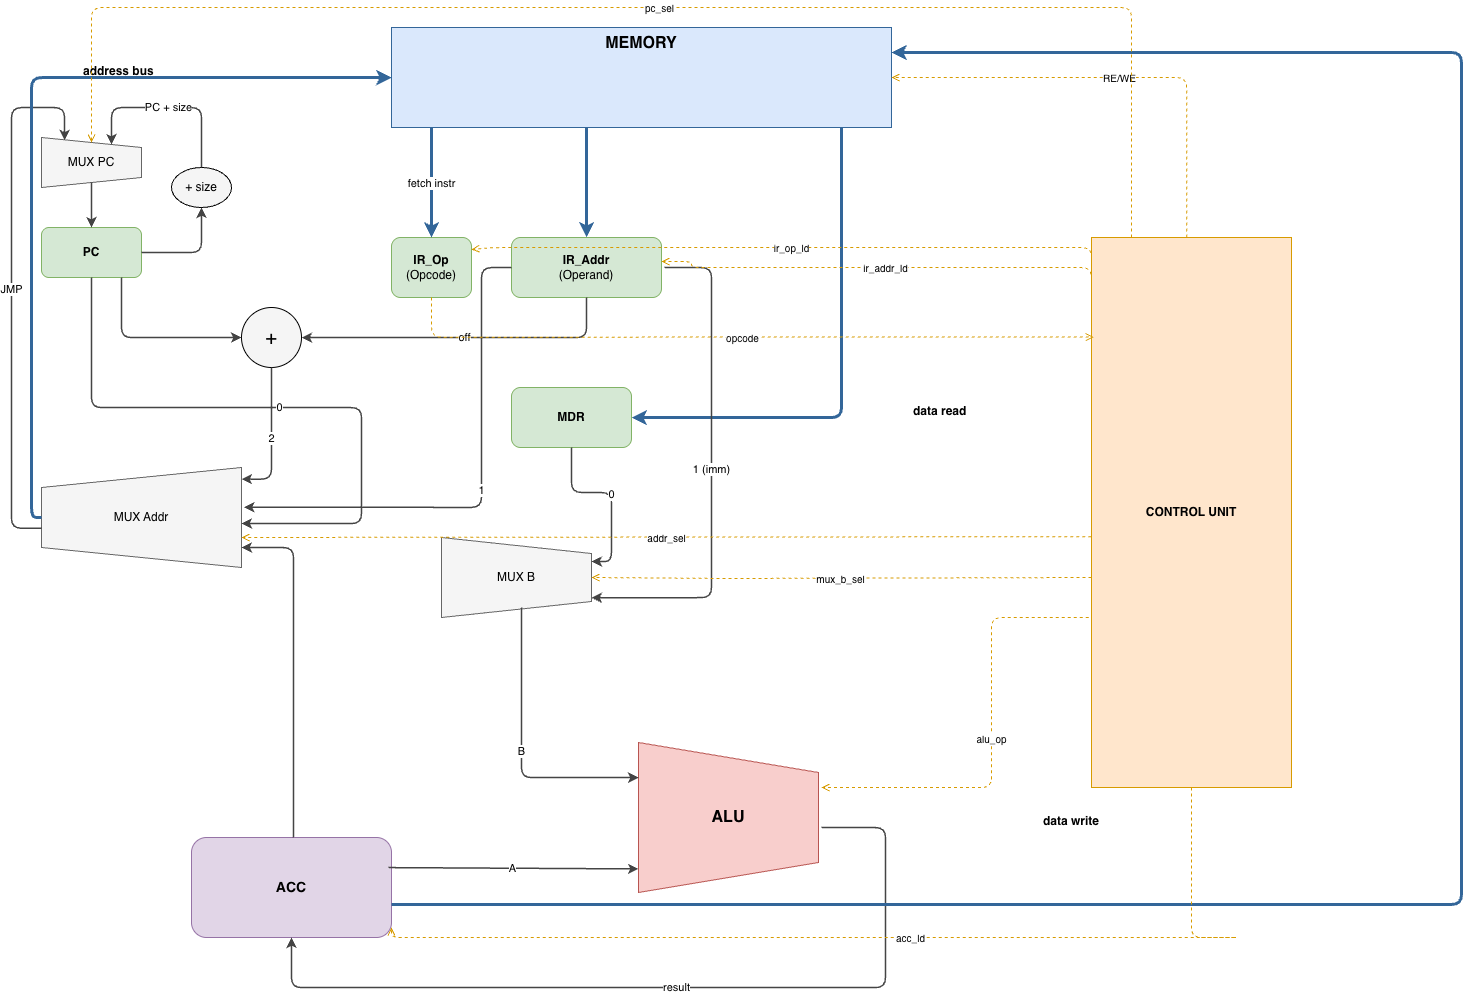

The diagram above was exported from draw.io. Its source (the exported page's mxGraphModel, read from the mxfile embedded in the PNG):
<mxGraphModel dx="1382" dy="931" grid="1" gridSize="10" guides="1" tooltips="1" connect="1" arrows="1" fold="1" page="1" pageScale="1" pageWidth="1654" pageHeight="1169" math="0" shadow="0">
  <root>
    <mxCell id="0" />
    <mxCell id="1" parent="0" />
    <mxCell id="2" parent="1" style="rounded=0;whiteSpace=wrap;html=1;fillColor=#dae8fc;strokeColor=#336699;fontSize=16;fontStyle=1;verticalAlign=top;" value="MEMORY" vertex="1">
      <mxGeometry height="100" width="500" x="400" y="40" as="geometry" />
    </mxCell>
    <mxCell id="3" parent="1" style="shape=trapezoid;perimeter=trapezoidPerimeter;direction=south;whiteSpace=wrap;html=1;fillColor=#f5f5f5;strokeColor=#666666;" value="MUX PC" vertex="1">
      <mxGeometry height="50" width="100" x="50" y="150" as="geometry" />
    </mxCell>
    <mxCell id="4" parent="1" style="rounded=1;whiteSpace=wrap;html=1;fillColor=#d5e8d4;strokeColor=#82b366;fontSize=12;fontStyle=1;" value="PC" vertex="1">
      <mxGeometry height="50" width="100" x="50" y="240" as="geometry" />
    </mxCell>
    <mxCell id="5" parent="1" style="ellipse;whiteSpace=wrap;html=1;fillColor=#f5f5f5;" value="+ size" vertex="1">
      <mxGeometry height="40" width="60" x="180" y="180" as="geometry" />
    </mxCell>
    <mxCell id="6" parent="1" style="rounded=1;whiteSpace=wrap;html=1;fillColor=#d5e8d4;strokeColor=#82b366;fontSize=12;fontStyle=1;" value="IR_Op&lt;div&gt;&lt;span style=&quot;font-weight: 400;&quot;&gt;(Opcode)&lt;/span&gt;&lt;/div&gt;" vertex="1">
      <mxGeometry height="60" width="80" x="400" y="250" as="geometry" />
    </mxCell>
    <mxCell id="7" parent="1" style="rounded=1;whiteSpace=wrap;html=1;fillColor=#d5e8d4;strokeColor=#82b366;fontSize=12;fontStyle=1;" value="IR_Addr&lt;div&gt;&lt;span style=&quot;font-weight: 400;&quot;&gt;(Operand)&lt;/span&gt;&lt;/div&gt;" vertex="1">
      <mxGeometry height="60" width="150" x="520" y="250" as="geometry" />
    </mxCell>
    <mxCell id="8" parent="1" style="rounded=0;whiteSpace=wrap;html=1;fillColor=#ffe6cc;strokeColor=#d79b00;fontSize=12;verticalAlign=middle;fontStyle=1;" value="CONTROL UNIT" vertex="1">
      <mxGeometry height="550" width="200" x="1100" y="250" as="geometry" />
    </mxCell>
    <mxCell id="9" parent="1" style="ellipse;whiteSpace=wrap;html=1;fillColor=#f5f5f5;fontSize=20;" value="+" vertex="1">
      <mxGeometry height="60" width="60" x="250" y="320" as="geometry" />
    </mxCell>
    <mxCell id="10" parent="1" style="rounded=1;whiteSpace=wrap;html=1;fillColor=#d5e8d4;strokeColor=#82b366;fontSize=12;fontStyle=1;" value="MDR" vertex="1">
      <mxGeometry height="60" width="120" x="520" y="400" as="geometry" />
    </mxCell>
    <mxCell id="11" parent="1" style="shape=trapezoid;perimeter=trapezoidPerimeter;direction=north;whiteSpace=wrap;html=1;fillColor=#f5f5f5;strokeColor=#666666;" value="MUX Addr" vertex="1">
      <mxGeometry height="100" width="200" x="50" y="480" as="geometry" />
    </mxCell>
    <mxCell id="12" parent="1" style="shape=trapezoid;perimeter=trapezoidPerimeter;direction=south;whiteSpace=wrap;html=1;fillColor=#f5f5f5;strokeColor=#666666;" value="MUX B" vertex="1">
      <mxGeometry height="80" width="150" x="450" y="550" as="geometry" />
    </mxCell>
    <mxCell id="13" parent="1" style="shape=trapezoid;perimeter=trapezoidPerimeter;direction=south;whiteSpace=wrap;html=1;fillColor=#f8cecc;strokeColor=#b85450;fontSize=16;fontStyle=1;" value="ALU" vertex="1">
      <mxGeometry height="150" width="180" x="647" y="755" as="geometry" />
    </mxCell>
    <mxCell id="14" parent="1" style="rounded=1;whiteSpace=wrap;html=1;fillColor=#e1d5e7;strokeColor=#9673a6;fontSize=14;fontStyle=1;" value="ACC" vertex="1">
      <mxGeometry height="100" width="200" x="200" y="850" as="geometry" />
    </mxCell>
    <mxCell id="15" parent="1" style="text;fontStyle=1;" value="address bus" vertex="1">
      <mxGeometry height="20" width="80" x="90" y="70" as="geometry" />
    </mxCell>
    <mxCell id="16" parent="1" style="text;fontStyle=1;" value="data read" vertex="1">
      <mxGeometry height="20" width="80" x="920" y="410" as="geometry" />
    </mxCell>
    <mxCell id="17" parent="1" style="text;fontStyle=1;" value="data write" vertex="1">
      <mxGeometry height="20" width="80" x="1050" y="820" as="geometry" />
    </mxCell>
    <mxCell id="18" edge="1" parent="1" source="3" style="strokeWidth=1.5;strokeColor=#444444;endArrow=classic;edgeStyle=orthogonalEdgeStyle;rounded=1;orthogonalLoop=1;jettySize=auto;html=1;" target="4" value="">
      <mxGeometry relative="1" as="geometry" />
    </mxCell>
    <mxCell id="19" edge="1" parent="1" source="4" style="strokeWidth=1.5;strokeColor=#444444;endArrow=classic;edgeStyle=orthogonalEdgeStyle;rounded=1;orthogonalLoop=1;jettySize=auto;html=1;" target="5" value="">
      <mxGeometry relative="1" as="geometry">
        <Array as="points">
          <mxPoint x="210" y="265" />
        </Array>
      </mxGeometry>
    </mxCell>
    <mxCell id="20" edge="1" parent="1" source="5" style="strokeWidth=1.5;strokeColor=#444444;endArrow=classic;edgeStyle=orthogonalEdgeStyle;rounded=1;orthogonalLoop=1;jettySize=auto;html=1;" target="3" value="PC + size">
      <mxGeometry relative="1" as="geometry">
        <Array as="points">
          <mxPoint x="210" y="120" />
          <mxPoint x="120" y="120" />
        </Array>
      </mxGeometry>
    </mxCell>
    <mxCell id="21" edge="1" parent="1" source="11" style="strokeWidth=1.5;strokeColor=#444444;endArrow=classic;edgeStyle=orthogonalEdgeStyle;rounded=1;orthogonalLoop=1;jettySize=auto;html=1;exitX=0.393;exitY=0.001;exitDx=0;exitDy=0;exitPerimeter=0;entryX=0.057;entryY=0.77;entryDx=0;entryDy=0;entryPerimeter=0;" target="3" value="JMP">
      <mxGeometry relative="1" as="geometry">
        <Array as="points">
          <mxPoint x="20" y="541" />
          <mxPoint x="20" y="120" />
          <mxPoint x="73" y="120" />
        </Array>
        <mxPoint x="40" y="540" as="sourcePoint" />
        <mxPoint x="50" y="152.99999999999994" as="targetPoint" />
      </mxGeometry>
    </mxCell>
    <mxCell id="22" edge="1" parent="1" source="2" style="strokeWidth=3;strokeColor=#336699;endArrow=classic;edgeStyle=orthogonalEdgeStyle;rounded=1;orthogonalLoop=1;jettySize=auto;html=1;" target="6" value="fetch instr">
      <mxGeometry relative="1" as="geometry">
        <Array as="points">
          <mxPoint x="440" y="160" />
        </Array>
      </mxGeometry>
    </mxCell>
    <mxCell id="23" edge="1" parent="1" source="2" style="strokeWidth=3;strokeColor=#336699;endArrow=classic;edgeStyle=orthogonalEdgeStyle;rounded=1;orthogonalLoop=1;jettySize=auto;html=1;" target="7" value="">
      <mxGeometry relative="1" as="geometry">
        <Array as="points">
          <mxPoint x="595" y="150" />
          <mxPoint x="595" y="150" />
        </Array>
      </mxGeometry>
    </mxCell>
    <mxCell id="24" edge="1" parent="1" source="2" style="strokeWidth=3;strokeColor=#336699;endArrow=classic;edgeStyle=orthogonalEdgeStyle;rounded=1;orthogonalLoop=1;jettySize=auto;html=1;" target="10" value="">
      <mxGeometry relative="1" as="geometry">
        <Array as="points">
          <mxPoint x="850" y="140" />
          <mxPoint x="850" y="430" />
        </Array>
      </mxGeometry>
    </mxCell>
    <mxCell id="25" edge="1" parent="1" source="11" style="strokeWidth=3;strokeColor=#336699;endArrow=classic;edgeStyle=orthogonalEdgeStyle;rounded=1;orthogonalLoop=1;jettySize=auto;html=1;exitX=0.5;exitY=0;exitDx=0;exitDy=0;" target="2" value="">
      <mxGeometry relative="1" as="geometry">
        <Array as="points">
          <mxPoint x="40" y="530" />
          <mxPoint x="40" y="90" />
        </Array>
      </mxGeometry>
    </mxCell>
    <mxCell id="26" edge="1" parent="1" style="strokeWidth=1.5;strokeColor=#444444;endArrow=classic;edgeStyle=orthogonalEdgeStyle;rounded=1;orthogonalLoop=1;jettySize=auto;html=1;" value="0">
      <mxGeometry relative="1" as="geometry">
        <Array as="points">
          <mxPoint x="100" y="420" />
          <mxPoint x="370" y="420" />
          <mxPoint x="370" y="536" />
        </Array>
        <mxPoint x="100" y="290" as="sourcePoint" />
        <mxPoint x="250" y="536" as="targetPoint" />
      </mxGeometry>
    </mxCell>
    <mxCell id="27" edge="1" parent="1" source="7" style="strokeWidth=1.5;strokeColor=#444444;endArrow=classic;edgeStyle=orthogonalEdgeStyle;rounded=1;orthogonalLoop=1;jettySize=auto;html=1;entryX=0.602;entryY=1.012;entryDx=0;entryDy=0;entryPerimeter=0;" target="11" value="1">
      <mxGeometry relative="1" as="geometry">
        <Array as="points">
          <mxPoint x="490" y="280" />
          <mxPoint x="490" y="520" />
        </Array>
      </mxGeometry>
    </mxCell>
    <mxCell id="28" edge="1" parent="1" source="9" style="strokeWidth=1.5;strokeColor=#444444;endArrow=classic;edgeStyle=orthogonalEdgeStyle;rounded=1;orthogonalLoop=1;jettySize=auto;html=1;entryX=0.884;entryY=0.975;entryDx=0;entryDy=0;entryPerimeter=0;exitX=0.5;exitY=1;exitDx=0;exitDy=0;" value="2">
      <mxGeometry relative="1" as="geometry">
        <Array as="points">
          <mxPoint x="280" y="492" />
        </Array>
        <mxPoint x="285" y="379.9999999999999" as="sourcePoint" />
        <mxPoint x="250" y="491.5999999999999" as="targetPoint" />
      </mxGeometry>
    </mxCell>
    <mxCell id="29" edge="1" parent="1" style="strokeWidth=1.5;strokeColor=#444444;endArrow=classic;edgeStyle=orthogonalEdgeStyle;rounded=1;orthogonalLoop=1;jettySize=auto;html=1;entryX=0;entryY=0.5;entryDx=0;entryDy=0;" target="9" value="">
      <mxGeometry relative="1" as="geometry">
        <Array as="points">
          <mxPoint x="130" y="350" />
        </Array>
        <mxPoint x="130" y="290" as="sourcePoint" />
        <mxPoint x="230" y="350" as="targetPoint" />
      </mxGeometry>
    </mxCell>
    <mxCell id="30" edge="1" parent="1" source="7" style="strokeWidth=1.5;strokeColor=#444444;endArrow=classic;edgeStyle=orthogonalEdgeStyle;rounded=1;orthogonalLoop=1;jettySize=auto;html=1;" target="9" value="off">
      <mxGeometry relative="1" as="geometry">
        <Array as="points">
          <mxPoint x="595" y="350" />
        </Array>
      </mxGeometry>
    </mxCell>
    <mxCell id="31" edge="1" parent="1" style="strokeWidth=1.5;strokeColor=#444444;endArrow=classic;edgeStyle=orthogonalEdgeStyle;rounded=1;orthogonalLoop=1;jettySize=auto;html=1;exitX=1;exitY=0.386;exitDx=0;exitDy=0;exitPerimeter=0;" value="A">
      <mxGeometry relative="1" x="0.0039" as="geometry">
        <mxPoint as="offset" />
        <Array as="points">
          <mxPoint x="400" y="880" />
          <mxPoint x="400" y="881" />
        </Array>
        <mxPoint x="397" y="879.9999999999999" as="sourcePoint" />
        <mxPoint x="647" y="881.4" as="targetPoint" />
      </mxGeometry>
    </mxCell>
    <mxCell id="32" edge="1" parent="1" source="10" style="strokeWidth=1.5;strokeColor=#444444;endArrow=classic;edgeStyle=orthogonalEdgeStyle;rounded=1;orthogonalLoop=1;jettySize=auto;html=1;entryX=0.3;entryY=0;entryDx=0;entryDy=0;" target="12" value="0">
      <mxGeometry relative="1" as="geometry" />
    </mxCell>
    <mxCell id="33" edge="1" parent="1" style="strokeWidth=1.5;strokeColor=#444444;endArrow=classic;edgeStyle=orthogonalEdgeStyle;rounded=1;orthogonalLoop=1;jettySize=auto;html=1;" value="1 (imm)">
      <mxGeometry relative="1" as="geometry">
        <Array as="points">
          <mxPoint x="720" y="280" />
          <mxPoint x="720" y="610" />
        </Array>
        <mxPoint x="673" y="280" as="sourcePoint" />
        <mxPoint x="600" y="610.22" as="targetPoint" />
      </mxGeometry>
    </mxCell>
    <mxCell id="34" edge="1" parent="1" style="strokeWidth=1.5;strokeColor=#444444;endArrow=classic;edgeStyle=orthogonalEdgeStyle;rounded=1;orthogonalLoop=1;jettySize=auto;html=1;" target="13" value="B">
      <mxGeometry relative="1" as="geometry">
        <Array as="points">
          <mxPoint x="530" y="790" />
        </Array>
        <mxPoint x="530" y="620" as="sourcePoint" />
        <mxPoint x="886.5999999999999" y="750" as="targetPoint" />
      </mxGeometry>
    </mxCell>
    <mxCell id="35" edge="1" parent="1" style="strokeWidth=1.5;strokeColor=#444444;endArrow=classic;edgeStyle=orthogonalEdgeStyle;rounded=1;orthogonalLoop=1;jettySize=auto;html=1;entryX=0.5;entryY=1;entryDx=0;entryDy=0;" target="14" value="result">
      <mxGeometry relative="1" as="geometry">
        <Array as="points">
          <mxPoint x="894" y="840" />
          <mxPoint x="894" y="1000" />
          <mxPoint x="300" y="1000" />
        </Array>
        <mxPoint x="830" y="840" as="sourcePoint" />
        <mxPoint x="305.5" y="969.94" as="targetPoint" />
      </mxGeometry>
    </mxCell>
    <mxCell id="36" edge="1" parent="1" style="strokeWidth=3;strokeColor=#336699;endArrow=classic;edgeStyle=orthogonalEdgeStyle;rounded=1;orthogonalLoop=1;jettySize=auto;html=1;entryX=1;entryY=0.25;entryDx=0;entryDy=0;" target="2" value="">
      <mxGeometry relative="1" as="geometry">
        <Array as="points">
          <mxPoint x="1470" y="917" />
          <mxPoint x="1470" y="65" />
        </Array>
        <mxPoint x="400" y="917" as="sourcePoint" />
        <mxPoint x="1129.9999999999998" y="116.85" as="targetPoint" />
      </mxGeometry>
    </mxCell>
    <mxCell id="37" edge="1" parent="1" style="strokeWidth=1.5;strokeColor=#444444;endArrow=classic;edgeStyle=orthogonalEdgeStyle;rounded=1;orthogonalLoop=1;jettySize=auto;html=1;entryX=0.554;entryY=1.004;entryDx=0;entryDy=0;entryPerimeter=0;" value="">
      <mxGeometry relative="1" as="geometry">
        <Array as="points">
          <mxPoint x="302" y="560" />
        </Array>
        <mxPoint x="302" y="850" as="sourcePoint" />
        <mxPoint x="250" y="560" as="targetPoint" />
      </mxGeometry>
    </mxCell>
    <mxCell id="c_rewe" edge="1" parent="1" source="8" style="strokeWidth=1;dashed=1;strokeColor=#d79b00;endArrow=open;fontSize=10;edgeStyle=orthogonalEdgeStyle;rounded=1;orthogonalLoop=1;jettySize=auto;html=1;exitX=0.477;exitY=0;exitDx=0;exitDy=0;entryX=1;entryY=0.5;entryDx=0;entryDy=0;exitPerimeter=0;" target="2" value="RE/WE">
      <mxGeometry relative="1" as="geometry">
        <Array as="points">
          <mxPoint x="1195" y="247" />
          <mxPoint x="1195" y="90" />
        </Array>
        <mxPoint x="1190" y="240" as="sourcePoint" />
        <mxPoint x="950" y="100" as="targetPoint" />
      </mxGeometry>
    </mxCell>
    <mxCell id="c_ir_op" edge="1" parent="1" source="8" style="strokeWidth=1;dashed=1;strokeColor=#d79b00;endArrow=open;fontSize=10;edgeStyle=orthogonalEdgeStyle;rounded=1;orthogonalLoop=1;jettySize=auto;html=1;exitX=0;exitY=0.05;exitDx=0;exitDy=0;entryX=1;entryY=0.2;entryDx=0;entryDy=0;" target="6" value="ir_op_ld">
      <mxGeometry relative="1" as="geometry">
        <Array as="points">
          <mxPoint x="1100" y="260" />
          <mxPoint x="500" y="260" />
        </Array>
      </mxGeometry>
    </mxCell>
    <mxCell id="c_ir_addr" edge="1" parent="1" source="8" style="strokeWidth=1;dashed=1;strokeColor=#d79b00;endArrow=open;fontSize=10;edgeStyle=orthogonalEdgeStyle;rounded=1;orthogonalLoop=1;jettySize=auto;html=1;exitX=0;exitY=0.1;exitDx=0;exitDy=0;entryX=1;entryY=0.4;entryDx=0;entryDy=0;" target="7" value="ir_addr_ld">
      <mxGeometry relative="1" as="geometry">
        <Array as="points">
          <mxPoint x="1100" y="280" />
          <mxPoint x="700" y="280" />
        </Array>
      </mxGeometry>
    </mxCell>
    <mxCell id="c_pc_sel" edge="1" parent="1" source="8" style="strokeWidth=1;dashed=1;strokeColor=#d79b00;endArrow=open;fontSize=10;edgeStyle=orthogonalEdgeStyle;rounded=1;orthogonalLoop=1;jettySize=auto;html=1;exitX=0.2;exitY=0;exitDx=0;exitDy=0;entryX=0;entryY=0.5;entryDx=0;entryDy=0;" target="3" value="pc_sel">
      <mxGeometry relative="1" as="geometry">
        <Array as="points">
          <mxPoint x="1140" y="20" />
          <mxPoint x="100" y="20" />
        </Array>
        <mxPoint x="90" y="100" as="targetPoint" />
      </mxGeometry>
    </mxCell>
    <mxCell id="c_addr_sel" edge="1" parent="1" source="8" style="strokeWidth=1;dashed=1;strokeColor=#d79b00;endArrow=open;fontSize=10;edgeStyle=orthogonalEdgeStyle;rounded=1;orthogonalLoop=1;jettySize=auto;html=1;entryX=0.25;entryY=1;entryDx=0;entryDy=0;exitX=-0.001;exitY=0.544;exitDx=0;exitDy=0;exitPerimeter=0;" value="addr_sel">
      <mxGeometry relative="1" as="geometry">
        <Array as="points">
          <mxPoint x="1080" y="549" />
        </Array>
        <mxPoint x="1090" y="550" as="sourcePoint" />
        <mxPoint x="250" y="549.96" as="targetPoint" />
      </mxGeometry>
    </mxCell>
    <mxCell id="c_mux_b" edge="1" parent="1" style="strokeWidth=1;dashed=1;strokeColor=#d79b00;endArrow=open;fontSize=10;edgeStyle=orthogonalEdgeStyle;rounded=1;orthogonalLoop=1;jettySize=auto;html=1;entryX=0.5;entryY=0;entryDx=0;entryDy=0;" target="12" value="mux_b_sel">
      <mxGeometry relative="1" as="geometry">
        <Array as="points">
          <mxPoint x="735" y="591" />
        </Array>
        <mxPoint x="1100" y="590" as="sourcePoint" />
        <mxPoint x="660" y="592" as="targetPoint" />
      </mxGeometry>
    </mxCell>
    <mxCell id="c_alu_op" edge="1" parent="1" source="8" style="strokeWidth=1;dashed=1;strokeColor=#d79b00;endArrow=open;fontSize=10;edgeStyle=orthogonalEdgeStyle;rounded=1;orthogonalLoop=1;jettySize=auto;html=1;exitX=-0.014;exitY=0.691;exitDx=0;exitDy=0;exitPerimeter=0;" value="alu_op">
      <mxGeometry relative="1" as="geometry">
        <Array as="points">
          <mxPoint x="1000" y="630" />
          <mxPoint x="1000" y="800" />
        </Array>
        <mxPoint x="1060" y="610" as="sourcePoint" />
        <mxPoint x="830" y="800" as="targetPoint" />
      </mxGeometry>
    </mxCell>
    <mxCell id="c_acc_ld" edge="1" parent="1" source="8" style="strokeWidth=1;dashed=1;strokeColor=#d79b00;endArrow=open;fontSize=10;edgeStyle=orthogonalEdgeStyle;rounded=1;orthogonalLoop=1;jettySize=auto;html=1;exitX=0.5;exitY=1;exitDx=0;exitDy=0;entryX=1;entryY=0.9;entryDx=0;entryDy=0;" target="14" value="acc_ld">
      <mxGeometry relative="1" as="geometry">
        <Array as="points">
          <mxPoint x="1250" y="950" />
          <mxPoint x="450" y="950" />
        </Array>
      </mxGeometry>
    </mxCell>
    <mxCell id="c_opcode" edge="1" parent="1" source="6" style="strokeWidth=1;dashed=1;strokeColor=#d79b00;endArrow=open;fontSize=10;edgeStyle=orthogonalEdgeStyle;rounded=1;orthogonalLoop=1;jettySize=auto;html=1;exitX=0.5;exitY=1;exitDx=0;exitDy=0;entryX=0.012;entryY=0.181;entryDx=0;entryDy=0;entryPerimeter=0;" target="8" value="opcode">
      <mxGeometry relative="1" as="geometry">
        <Array as="points">
          <mxPoint x="440" y="350" />
        </Array>
        <mxPoint x="430" y="310" as="sourcePoint" />
        <mxPoint x="1090" y="360" as="targetPoint" />
      </mxGeometry>
    </mxCell>
  </root>
</mxGraphModel>